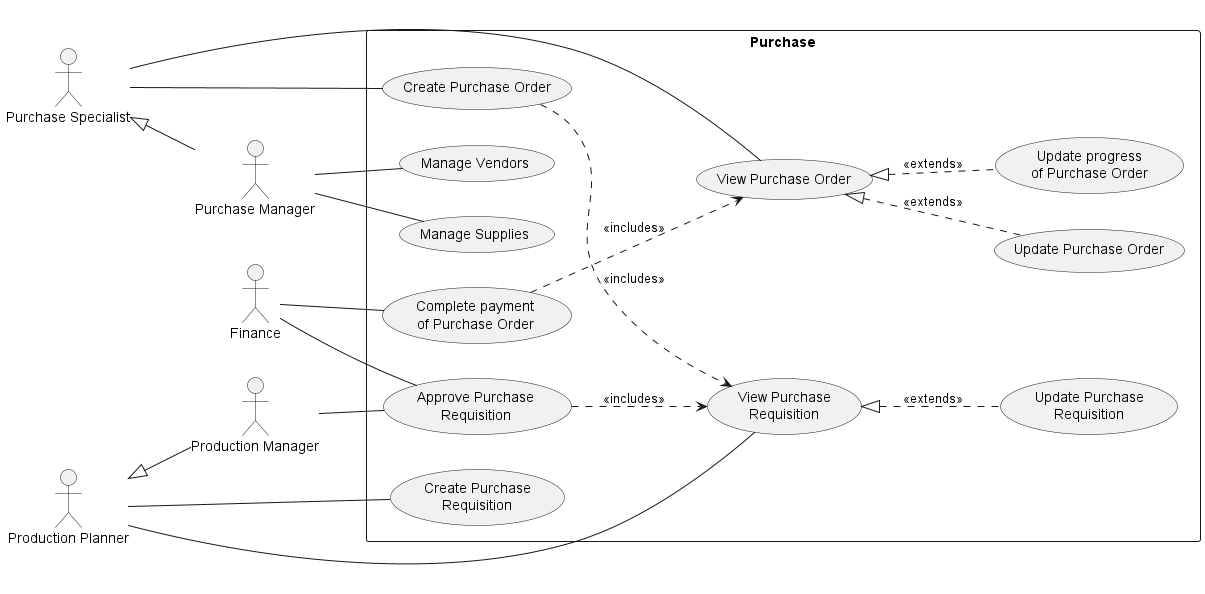

The diagram above was rendered by PlantUML. Its source (embedded in the PNG):
@startuml purchase
left to right direction

:Finance: as f

:Production Planner: as pp
:Production Manager: as prm
pp <|-- prm

:Purchase Manager: as pm
:Purchase Specialist: as ps
ps <|-- pm

rectangle Purchase {
    pp -- (Create Purchase\nRequisition)
    pp -- (View Purchase\nRequisition)
    (View Purchase\nRequisition) <|.. (Update Purchase\nRequisition) : <<extends>>
    f -- (Approve Purchase\nRequisition)
    prm -- (Approve Purchase\nRequisition)
    (Approve Purchase\nRequisition) ..> (View Purchase\nRequisition) : <<includes>>

    ps -- (Create Purchase Order)
    (Create Purchase Order) ..> (View Purchase\nRequisition) : <<includes>>
    ps -- (View Purchase Order)
    (View Purchase Order) <|.. (Update Purchase Order) : <<extends>>
    (View Purchase Order) <|.. (Update progress\nof Purchase Order) : <<extends>>
    f -- (Complete payment\nof Purchase Order)
    (Complete payment\nof Purchase Order) ..> (View Purchase Order) : <<includes>>

    pm -- (Manage Vendors)
    pm -- (Manage Supplies)
}
@enduml